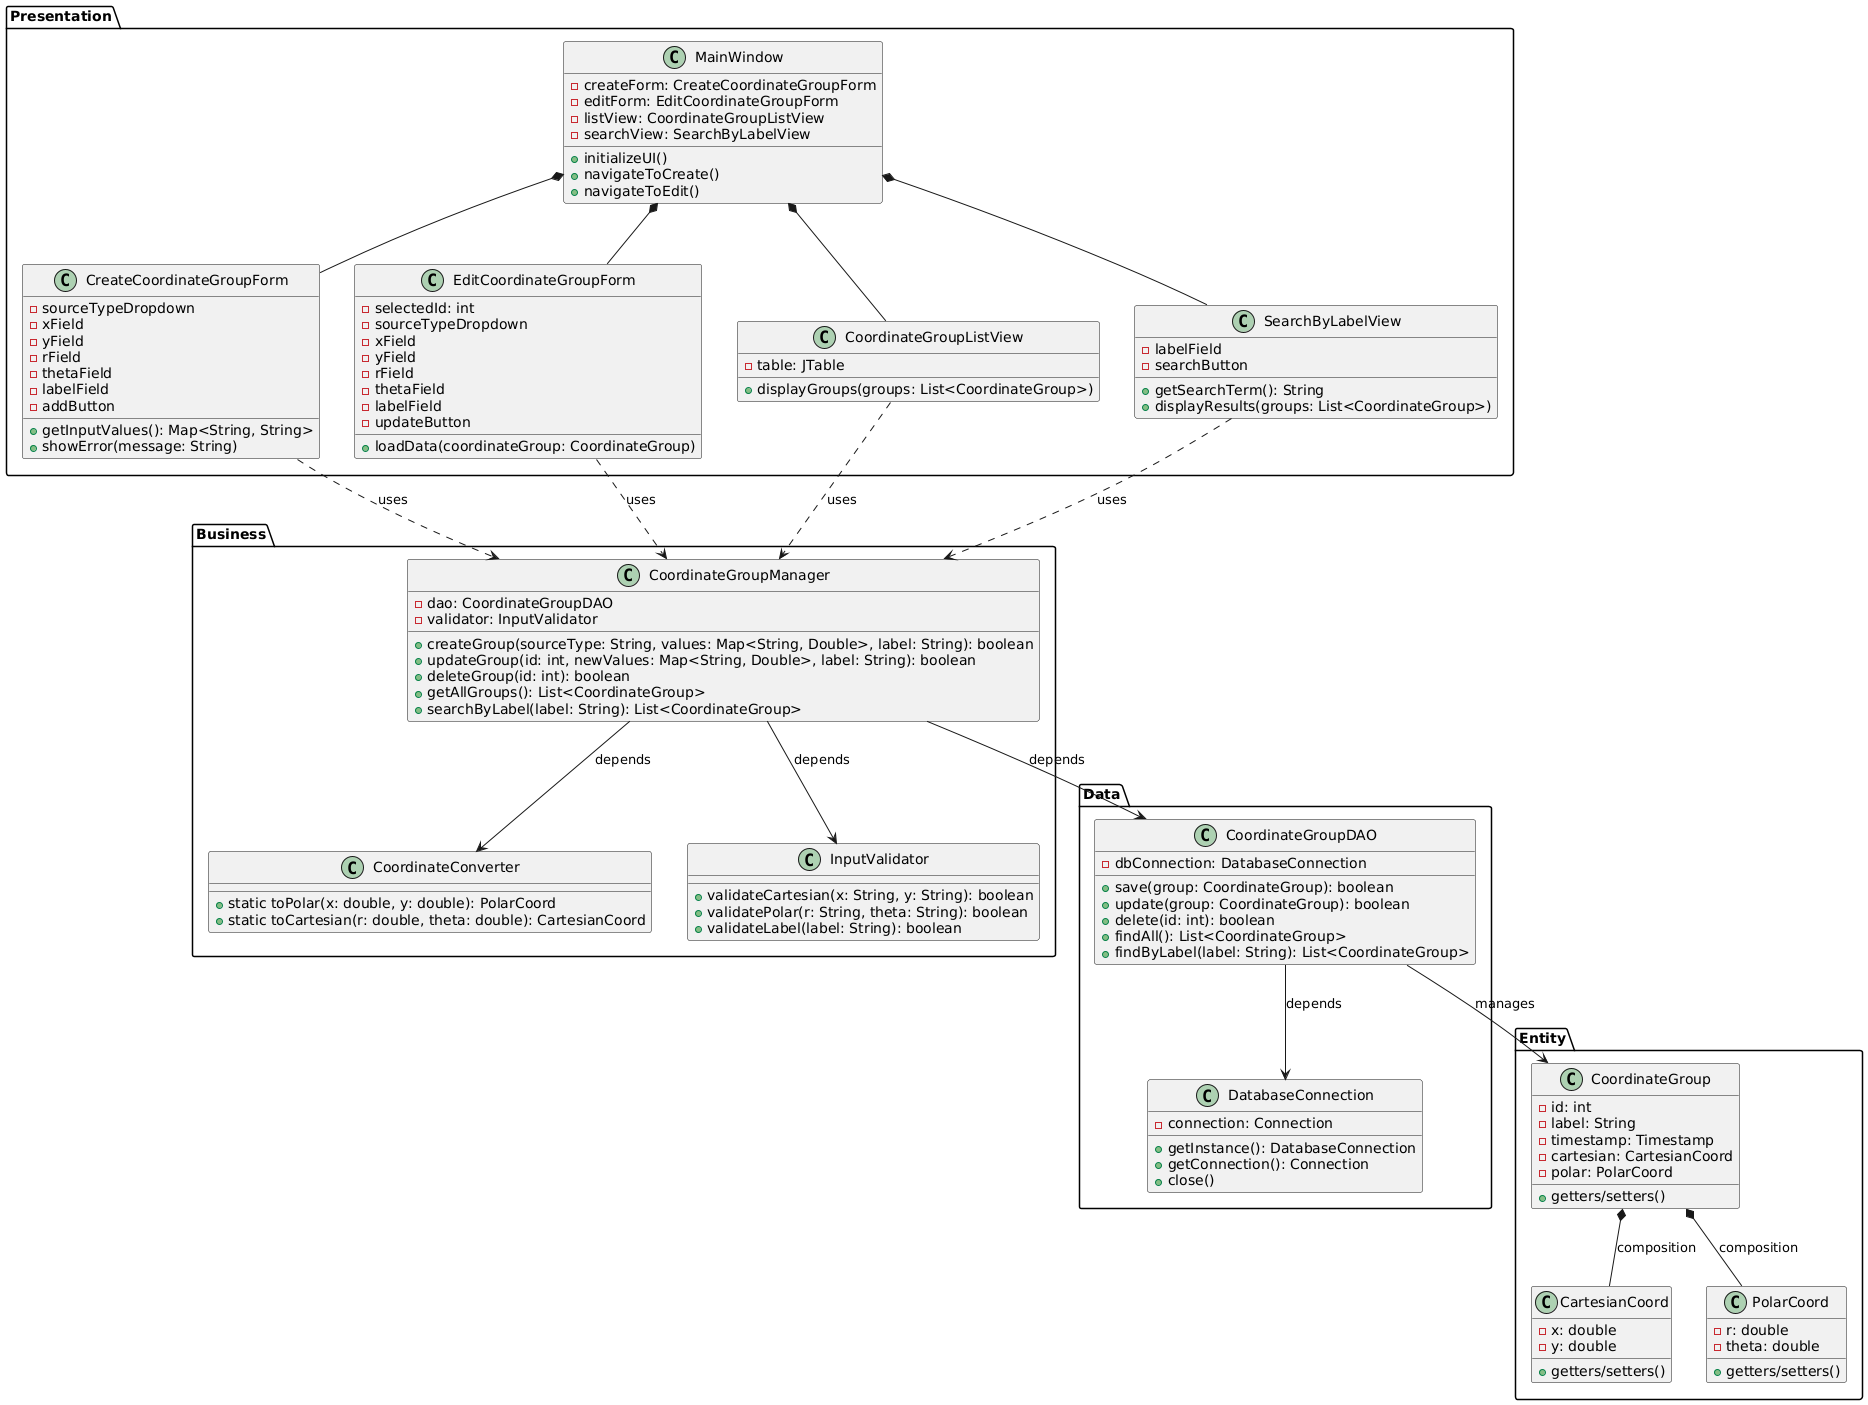

The diagram above was rendered by PlantUML. Its source (embedded in the PNG):
@startuml
' Packages and Classes
package "Presentation" {
    class MainWindow {
        -createForm: CreateCoordinateGroupForm
        -editForm: EditCoordinateGroupForm
        -listView: CoordinateGroupListView
        -searchView: SearchByLabelView
        +initializeUI()
        +navigateToCreate()
        +navigateToEdit()
    }

    class CreateCoordinateGroupForm {
        -sourceTypeDropdown
        -xField
        -yField
        -rField
        -thetaField
        -labelField
        -addButton
        +getInputValues(): Map<String, String>
        +showError(message: String)
    }

    class EditCoordinateGroupForm {
        -selectedId: int
        -sourceTypeDropdown
        -xField
        -yField
        -rField
        -thetaField
        -labelField
        -updateButton
        +loadData(coordinateGroup: CoordinateGroup)
    }

    class CoordinateGroupListView {
        -table: JTable
        +displayGroups(groups: List<CoordinateGroup>)
    }

    class SearchByLabelView {
        -labelField
        -searchButton
        +getSearchTerm(): String
        +displayResults(groups: List<CoordinateGroup>)
    }
}

package "Business" {
    class CoordinateGroupManager {
        -dao: CoordinateGroupDAO
        -validator: InputValidator
        +createGroup(sourceType: String, values: Map<String, Double>, label: String): boolean
        +updateGroup(id: int, newValues: Map<String, Double>, label: String): boolean
        +deleteGroup(id: int): boolean
        +getAllGroups(): List<CoordinateGroup>
        +searchByLabel(label: String): List<CoordinateGroup>
    }

    class CoordinateConverter {
        +static toPolar(x: double, y: double): PolarCoord
        +static toCartesian(r: double, theta: double): CartesianCoord
    }

    class InputValidator {
        +validateCartesian(x: String, y: String): boolean
        +validatePolar(r: String, theta: String): boolean
        +validateLabel(label: String): boolean
    }
}

package "Data" {
    class CoordinateGroupDAO {
        -dbConnection: DatabaseConnection
        +save(group: CoordinateGroup): boolean
        +update(group: CoordinateGroup): boolean
        +delete(id: int): boolean
        +findAll(): List<CoordinateGroup>
        +findByLabel(label: String): List<CoordinateGroup>
    }

    class DatabaseConnection {
        -connection: Connection
        +getInstance(): DatabaseConnection
        +getConnection(): Connection
        +close()
    }
}

package "Entity" {
    class CoordinateGroup {
        -id: int
        -label: String
        -timestamp: Timestamp
        -cartesian: CartesianCoord
        -polar: PolarCoord
        +getters/setters()
    }

    class CartesianCoord {
        -x: double
        -y: double
        +getters/setters()
    }

    class PolarCoord {
        -r: double
        -theta: double
        +getters/setters()
    }
}

' Associations and Dependencies
MainWindow *-- CreateCoordinateGroupForm
MainWindow *-- EditCoordinateGroupForm
MainWindow *-- CoordinateGroupListView
MainWindow *-- SearchByLabelView

CreateCoordinateGroupForm ..> CoordinateGroupManager : uses
EditCoordinateGroupForm ..> CoordinateGroupManager : uses
CoordinateGroupListView ..> CoordinateGroupManager : uses
SearchByLabelView ..> CoordinateGroupManager : uses

CoordinateGroupManager --> CoordinateGroupDAO : depends
CoordinateGroupManager --> InputValidator : depends
CoordinateGroupManager --> CoordinateConverter : depends

CoordinateGroupDAO --> DatabaseConnection : depends
CoordinateGroupDAO --> CoordinateGroup : manages

CoordinateGroup *-- CartesianCoord : composition
CoordinateGroup *-- PolarCoord : composition
@enduml